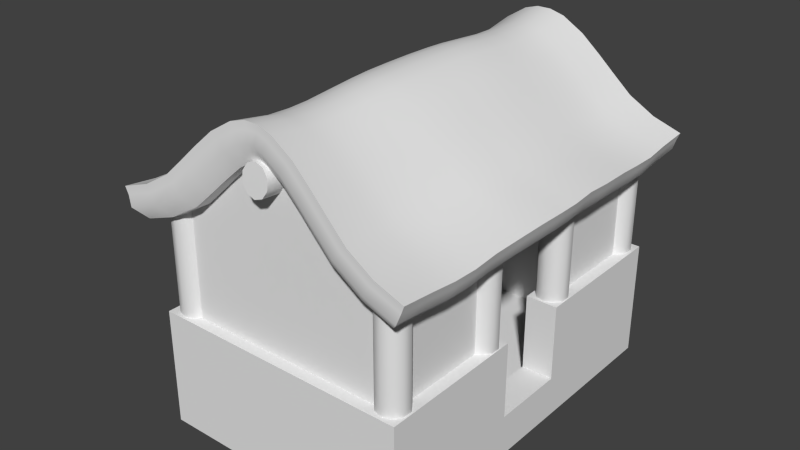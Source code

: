 # Source: house_tiny_001.blend  (saved by Blender 2.71.0; exported with 4.5.12 LTS)
import bpy
from mathutils import Matrix  # noqa: F401  (used for matrix-valued properties, if any)

bpy.ops.wm.read_factory_settings(use_empty=True)
scene = bpy.context.scene
scene.name = 'Scene'

# ---- collections
col_collection_1 = bpy.data.collections.new('Collection 1'); scene.collection.children.link(col_collection_1)

# ---- materials (node trees are filled in below, after node groups)
mat_material_004 = bpy.data.materials.new('Material.004')
mat_material_004.alpha_threshold = 0.0
mat_material_004.use_transparent_shadow = False
mat_material_004.roughness = 0.5
mat_material_004.line_color = (0.0, 0.0, 0.0, 1.0)
mat_material_003 = bpy.data.materials.new('Material.003')
mat_material_003.alpha_threshold = 0.0
mat_material_003.use_transparent_shadow = False
mat_material_003.roughness = 0.5
mat_material_003.line_color = (0.0, 0.0, 0.0, 1.0)
mat_material_002 = bpy.data.materials.new('Material.002')
mat_material_002.alpha_threshold = 0.0
mat_material_002.use_transparent_shadow = False
mat_material_002.roughness = 0.5
mat_material_002.line_color = (0.0, 0.0, 0.0, 1.0)
mat_material_001 = bpy.data.materials.new('Material.001')
mat_material_001.alpha_threshold = 0.0
mat_material_001.use_transparent_shadow = False
mat_material_001.roughness = 0.5
mat_material_001.line_color = (0.0, 0.0, 0.0, 1.0)
mat_material = bpy.data.materials.new('Material')
mat_material.alpha_threshold = 0.0
mat_material.use_transparent_shadow = False
mat_material.roughness = 0.5
mat_material.line_color = (0.0, 0.0, 0.0, 1.0)

# ---- node groups
ng_auto_smooth = bpy.data.node_groups.new('Auto Smooth', 'GeometryNodeTree')
_s = ng_auto_smooth.interface.new_socket(name='Geometry', in_out='OUTPUT', socket_type='NodeSocketGeometry')
_s = ng_auto_smooth.interface.new_socket(name='Geometry', in_out='INPUT', socket_type='NodeSocketGeometry')
_s = ng_auto_smooth.interface.new_socket(name='Angle', in_out='INPUT', socket_type='NodeSocketFloat')
_s.subtype = 'ANGLE'
_s.min_value = 0.0
_s.max_value = 3.142
ng_auto_smooth.is_modifier = True
_N = ng_auto_smooth.nodes; _L = ng_auto_smooth.links
n0 = _N.new('NodeGroupOutput'); n0.name = 'Group Output'; n0.location = (480, -100)
n1 = _N.new('NodeGroupInput'); n1.name = 'Group Input'; n1.location = (-420, -300)
n2 = _N.new('NodeGroupInput'); n2.name = 'Group Input.001'; n2.location = (-60, -100)
n3 = _N.new('GeometryNodeSetShadeSmooth'); n3.name = 'Set Shade Smooth'; n3.location = (120, -100)
n3.domain = 'EDGE'
n4 = _N.new('GeometryNodeSetShadeSmooth'); n4.name = 'Set Shade Smooth.001'; n4.location = (300, -100)
n5 = _N.new('GeometryNodeInputMeshEdgeAngle'); n5.name = 'Edge Angle'; n5.location = (-420, -220)
n6 = _N.new('GeometryNodeInputEdgeSmooth'); n6.name = 'Is Edge Smooth'; n6.location = (-60, -160)
n7 = _N.new('GeometryNodeInputShadeSmooth'); n7.name = 'Is Face Smooth'; n7.location = (-240, -340)
n8 = _N.new('FunctionNodeBooleanMath'); n8.name = 'Boolean Math'; n8.location = (-60, -220)
n9 = _N.new('FunctionNodeCompare'); n9.name = 'Compare'; n9.location = (-240, -180)
n9.operation = 'LESS_EQUAL'
_L.new(n5.outputs[0], n9.inputs[0])
_L.new(n4.outputs[0], n0.inputs[0])
_L.new(n1.outputs[1], n9.inputs[1])
_L.new(n9.outputs[0], n8.inputs[0])
_L.new(n7.outputs[0], n8.inputs[1])
_L.new(n2.outputs[0], n3.inputs[0])
_L.new(n6.outputs[0], n3.inputs[1])
_L.new(n3.outputs[0], n4.inputs[0])
_L.new(n8.outputs[0], n3.inputs[2])
n0.is_active_output = True

# ---- material node trees

# ---- world
world_world = bpy.data.worlds.new('World'); scene.world = world_world
world_world.color = (0.05088, 0.05088, 0.05088)
world_world.use_sun_shadow = False
world_world.sun_shadow_jitter_overblur = 0.0
world_world.cycles.sampling_method = 'MANUAL'
world_world.cycles.sample_map_resolution = 256

# ---- meshes
me_plane_002 = bpy.data.meshes.new('Plane.002')
me_plane_002.from_pydata([(-4.676, 1.588, 3.694), (-2.783, 1.588, 4.338), (-4.676, 3.688, 3.694), (-2.783, 3.688, 4.338), (-2.995, 1.591, 2.082), (-2.995, 1.713, 2.076), (-2.879, 1.716, 2.14), (-2.879, 1.594, 2.146), (-3.986, 1.677, 3.827), (-3.986, 1.799, 3.82), (-3.871, 1.802, 3.884), (-3.871, 1.68, 3.89), (-4.628, 1.588, 3.552), (-2.734, 1.588, 4.196), (-4.628, 3.688, 3.552), (-2.734, 3.688, 4.196), (-2.961, 1.683, 2.195), (-2.961, 1.632, 2.198), (-2.997, 1.631, 2.177), (-2.997, 1.682, 2.175), (-3.868, 1.762, 3.789), (-3.868, 1.711, 3.792), (-3.904, 1.71, 3.771), (-3.904, 1.761, 3.768)], [], [(0, 1, 3, 2), (8, 9, 5, 4), (9, 10, 6, 5), (10, 11, 7, 6), (11, 8, 4, 7), (4, 5, 6, 7), (11, 10, 9, 8), (14, 15, 13, 12), (16, 17, 21, 20), (17, 18, 22, 21), (18, 19, 23, 22), (19, 16, 20, 23), (19, 18, 17, 16), (20, 21, 22, 23), (0, 2, 14, 12), (1, 0, 12, 13), (3, 1, 13, 15), (2, 3, 15, 14)])
me_plane_002.materials.append(mat_material_004)
me_plane_002.use_remesh_preserve_volume = False
me_plane_002.use_remesh_preserve_attributes = False
me_plane_002.use_mirror_vertex_groups = False
me_plane_002.update()
me_plane_001 = bpy.data.meshes.new('Plane.001')
me_plane_001.from_pydata([(-3.731, 0.2656, 5.082), (-2.903, 0.2553, 5.337), (-3.695, 0.8712, 5.095), (-2.875, 0.8323, 5.347), (-1.881, 0.2742, 6.072), (-1.863, 0.8776, 6.074), (-2.274, 0.8542, 5.698), (-2.296, 0.2645, 5.692), (-1.461, 0.2844, 6.465), (-1.447, 0.9018, 6.463), (-1.019, 0.2944, 6.855), (-1.01, 0.9258, 6.849), (-0.5104, 0.3024, 7.165), (-0.5055, 0.9449, 7.155), (-0.1666, 0.305, 7.267), (-0.165, 0.9619, 7.254), (-3.691, 1.493, 5.058), (-2.869, 1.404, 5.314), (-1.855, 1.411, 6.047), (-2.267, 1.408, 5.669), (-1.438, 1.415, 6.44), (-0.9996, 1.419, 6.829), (-0.4942, 1.422, 7.138), (-0.153, 1.424, 7.239), (-3.65, 2.26, 5.015), (-2.84, 2.119, 5.271), (-1.841, 2.107, 5.999), (-2.246, 2.113, 5.623), (-1.43, 2.101, 6.388), (-0.9974, 2.094, 6.775), (-0.4994, 2.089, 7.081), (-0.163, 2.085, 7.181), (-3.624, 2.873, 4.964), (-2.82, 2.694, 5.221), (-1.841, 2.68, 5.949), (-2.246, 2.687, 5.573), (-1.43, 2.672, 6.339), (-0.9974, 2.665, 6.725), (-0.4994, 2.659, 7.032), (-0.163, 2.654, 7.131), (-3.624, 3.432, 4.955), (-2.82, 3.218, 5.213), (-1.827, 3.203, 5.941), (-2.23, 3.211, 5.565), (-1.42, 3.195, 6.33), (-0.9903, 3.186, 6.717), (-0.4958, 3.18, 7.023), (-0.1618, 3.174, 7.123), (-3.588, 4.05, 4.995), (-2.791, 3.794, 5.25), (-1.809, 3.764, 5.975), (-2.207, 3.78, 5.601), (-1.405, 3.748, 6.363), (-0.9803, 3.732, 6.747), (-0.4908, 3.72, 7.052), (-0.1602, 3.708, 7.151), (-3.605, 4.788, 5.079), (-2.927, 4.768, 5.316), (-1.897, 4.707, 6.074), (-2.315, 4.738, 5.683), (-1.474, 4.674, 6.48), (-1.028, 4.641, 6.882), (-0.5146, 4.615, 7.201), (-0.1679, 4.592, 7.304), (3.731, 0.2656, 5.082), (2.903, 0.2553, 5.337), (3.695, 0.8712, 5.095), (2.875, 0.8323, 5.347), (1.881, 0.2742, 6.072), (1.863, 0.8776, 6.074), (2.274, 0.8542, 5.698), (2.296, 0.2645, 5.692), (1.461, 0.2844, 6.465), (1.447, 0.9018, 6.463), (1.019, 0.2944, 6.855), (1.01, 0.9258, 6.849), (0.5104, 0.3024, 7.165), (0.5055, 0.9449, 7.155), (0.1666, 0.305, 7.267), (0.165, 0.9619, 7.254), (3.691, 1.493, 5.058), (2.869, 1.404, 5.314), (1.855, 1.411, 6.047), (2.267, 1.408, 5.669), (1.438, 1.415, 6.44), (0.9996, 1.419, 6.829), (0.4942, 1.422, 7.138), (0.153, 1.424, 7.239), (3.65, 2.26, 5.015), (2.84, 2.119, 5.271), (1.841, 2.107, 5.999), (2.246, 2.113, 5.623), (1.43, 2.101, 6.388), (0.9974, 2.094, 6.775), (0.4994, 2.089, 7.081), (0.163, 2.085, 7.181), (3.624, 2.873, 4.964), (2.82, 2.694, 5.221), (1.841, 2.68, 5.949), (2.246, 2.687, 5.573), (1.43, 2.672, 6.339), (0.9974, 2.665, 6.725), (0.4994, 2.659, 7.032), (0.163, 2.654, 7.131), (3.624, 3.432, 4.955), (2.82, 3.218, 5.213), (1.827, 3.203, 5.941), (2.23, 3.211, 5.565), (1.42, 3.195, 6.33), (0.9903, 3.186, 6.717), (0.4958, 3.18, 7.023), (0.1618, 3.174, 7.123), (3.588, 4.05, 4.995), (2.791, 3.794, 5.25), (1.809, 3.764, 5.975), (2.207, 3.78, 5.601), (1.405, 3.748, 6.363), (0.9803, 3.732, 6.747), (0.4908, 3.72, 7.052), (0.1602, 3.708, 7.151), (3.605, 4.788, 5.079), (2.927, 4.768, 5.316), (1.897, 4.707, 6.074), (2.315, 4.738, 5.683), (1.474, 4.674, 6.48), (1.028, 4.641, 6.882), (0.5146, 4.615, 7.201), (0.1679, 4.592, 7.304), (-3.731, -0.2656, 5.082), (-2.903, -0.2553, 5.337), (-3.731, -0.8712, 5.095), (-2.903, -0.8323, 5.347), (-1.881, -0.2742, 6.072), (-1.881, -0.8776, 6.074), (-2.296, -0.8542, 5.698), (-2.296, -0.2645, 5.692), (-1.461, -0.2844, 6.465), (-1.461, -0.9018, 6.463), (-1.019, -0.2944, 6.855), (-1.019, -0.9258, 6.849), (-0.5104, -0.3024, 7.165), (-0.5104, -0.9449, 7.155), (-0.1666, -0.305, 7.267), (-0.1666, -0.9619, 7.254), (-3.691, -1.493, 5.058), (-2.869, -1.404, 5.314), (-1.855, -1.411, 6.047), (-2.267, -1.408, 5.669), (-1.438, -1.415, 6.44), (-0.9996, -1.419, 6.829), (-0.4942, -1.422, 7.138), (-0.153, -1.424, 7.239), (-3.65, -2.26, 5.015), (-2.84, -2.119, 5.271), (-1.841, -2.107, 5.999), (-2.246, -2.113, 5.623), (-1.43, -2.101, 6.388), (-0.9974, -2.094, 6.775), (-0.4994, -2.089, 7.081), (-0.163, -2.085, 7.181), (-3.65, -2.873, 4.964), (-2.84, -2.694, 5.221), (-1.841, -2.68, 5.949), (-2.246, -2.687, 5.573), (-1.43, -2.672, 6.339), (-0.9974, -2.665, 6.725), (-0.4994, -2.659, 7.032), (-0.163, -2.654, 7.131), (-3.624, -3.432, 4.955), (-2.82, -3.218, 5.213), (-1.827, -3.203, 5.941), (-2.23, -3.211, 5.565), (-1.42, -3.195, 6.33), (-0.9903, -3.186, 6.717), (-0.4958, -3.18, 7.023), (-0.1618, -3.174, 7.123), (-3.588, -4.05, 4.995), (-2.791, -3.794, 5.25), (-1.809, -3.764, 5.975), (-2.207, -3.78, 5.601), (-1.405, -3.748, 6.363), (-0.9803, -3.732, 6.747), (-0.4908, -3.72, 7.052), (-0.1602, -3.708, 7.151), (-3.605, -4.788, 5.079), (-2.927, -4.768, 5.316), (-1.897, -4.707, 6.074), (-2.315, -4.738, 5.683), (-1.474, -4.674, 6.48), (-1.028, -4.641, 6.882), (-0.5146, -4.615, 7.201), (-0.1679, -4.592, 7.304), (3.731, -0.2656, 5.082), (2.903, -0.2553, 5.337), (3.731, -0.8712, 5.095), (2.903, -0.8323, 5.347), (1.881, -0.2742, 6.072), (1.881, -0.8776, 6.074), (2.296, -0.8542, 5.698), (2.296, -0.2645, 5.692), (1.461, -0.2844, 6.465), (1.461, -0.9018, 6.463), (1.019, -0.2944, 6.855), (1.019, -0.9258, 6.849), (0.5104, -0.3024, 7.165), (0.5104, -0.9449, 7.155), (0.1666, -0.305, 7.267), (0.1666, -0.9619, 7.254), (3.691, -1.493, 5.058), (2.869, -1.404, 5.314), (1.855, -1.411, 6.047), (2.267, -1.408, 5.669), (1.438, -1.415, 6.44), (0.9996, -1.419, 6.829), (0.4942, -1.422, 7.138), (0.153, -1.424, 7.239), (3.65, -2.26, 5.015), (2.84, -2.119, 5.271), (1.841, -2.107, 5.999), (2.246, -2.113, 5.623), (1.43, -2.101, 6.388), (0.9974, -2.094, 6.775), (0.4994, -2.089, 7.081), (0.163, -2.085, 7.181), (3.65, -2.873, 4.964), (2.84, -2.694, 5.221), (1.841, -2.68, 5.949), (2.246, -2.687, 5.573), (1.43, -2.672, 6.339), (0.9974, -2.665, 6.725), (0.4994, -2.659, 7.032), (0.163, -2.654, 7.131), (3.624, -3.432, 4.955), (2.82, -3.218, 5.213), (1.827, -3.203, 5.941), (2.23, -3.211, 5.565), (1.42, -3.195, 6.33), (0.9903, -3.186, 6.717), (0.4958, -3.18, 7.023), (0.1618, -3.174, 7.123), (3.588, -4.05, 4.995), (2.791, -3.794, 5.25), (1.809, -3.764, 5.975), (2.207, -3.78, 5.601), (1.405, -3.748, 6.363), (0.9803, -3.732, 6.747), (0.4908, -3.72, 7.052), (0.1602, -3.708, 7.151), (3.605, -4.788, 5.079), (2.927, -4.768, 5.316), (1.897, -4.707, 6.074), (2.315, -4.738, 5.683), (1.474, -4.674, 6.48), (1.028, -4.641, 6.882), (0.5146, -4.615, 7.201), (0.1679, -4.592, 7.304), (-3.332, 0.2498, 4.397), (-2.587, 0.2537, 4.652), (-3.298, 0.7969, 4.41), (-2.563, 0.8096, 4.661), (-1.371, 0.2676, 5.521), (-1.353, 0.8534, 5.524), (-1.827, 0.8299, 5.091), (-1.847, 0.2593, 5.086), (-0.9566, 0.2777, 5.91), (-0.9422, 0.8781, 5.909), (-0.5728, 0.2879, 6.249), (-0.5629, 0.9025, 6.243), (-0.2043, 0.2958, 6.473), (-0.1983, 0.9222, 6.464), (-0.058, 0.298, 6.517), (-0.05493, 0.9409, 6.505), (-3.293, 1.354, 4.377), (-2.554, 1.356, 4.631), (-1.345, 1.369, 5.499), (-1.818, 1.362, 5.064), (-0.9327, 1.374, 5.887), (-0.5529, 1.377, 6.224), (-0.1896, 1.377, 6.447), (-0.04703, 1.378, 6.49), (-3.253, 2.06, 4.337), (-2.524, 2.058, 4.589), (-1.329, 2.059, 5.452), (-1.797, 2.059, 5.019), (-0.9236, 2.053, 5.837), (-0.5498, 2.043, 6.172), (-0.1924, 2.031, 6.392), (-0.05407, 2.02, 6.434), (-3.226, 2.657, 4.286), (-2.502, 2.653, 4.538), (-1.328, 2.645, 5.403), (-1.796, 2.649, 4.969), (-0.9223, 2.639, 5.787), (-0.5492, 2.631, 6.121), (-0.193, 2.622, 6.34), (-0.05509, 2.615, 6.382), (-3.225, 3.234, 4.277), (-2.5, 3.226, 4.53), (-1.312, 3.2, 5.395), (-1.776, 3.211, 4.963), (-0.9094, 3.195, 5.78), (-0.539, 3.191, 6.114), (-0.1866, 3.19, 6.332), (-0.05269, 3.188, 6.372), (-3.189, 3.864, 4.318), (-2.47, 3.852, 4.57), (-1.292, 3.81, 5.432), (-1.753, 3.83, 5.001), (-0.8935, 3.796, 5.816), (-0.527, 3.787, 6.148), (-0.1795, 3.784, 6.365), (-0.04985, 3.78, 6.404), (-3.206, 4.583, 4.402), (-2.484, 4.564, 4.654), (-1.302, 4.495, 5.518), (-1.764, 4.53, 5.086), (-0.9009, 4.465, 5.902), (-0.532, 4.442, 6.236), (-0.1813, 4.43, 6.455), (-0.04996, 4.417, 6.494), (3.332, 0.2498, 4.397), (2.587, 0.2537, 4.652), (3.298, 0.7969, 4.41), (2.563, 0.8096, 4.661), (1.371, 0.2676, 5.521), (1.353, 0.8534, 5.524), (1.827, 0.8299, 5.091), (1.847, 0.2593, 5.086), (0.9566, 0.2777, 5.91), (0.9422, 0.8781, 5.909), (0.5728, 0.2879, 6.249), (0.5629, 0.9025, 6.243), (0.2043, 0.2958, 6.473), (0.1983, 0.9222, 6.464), (0.058, 0.298, 6.517), (0.05493, 0.9409, 6.505), (3.293, 1.354, 4.377), (2.554, 1.356, 4.631), (1.345, 1.369, 5.499), (1.818, 1.362, 5.064), (0.9327, 1.374, 5.887), (0.5529, 1.377, 6.224), (0.1896, 1.377, 6.447), (0.04703, 1.378, 6.49), (3.253, 2.06, 4.337), (2.524, 2.058, 4.589), (1.329, 2.059, 5.452), (1.797, 2.059, 5.019), (0.9236, 2.053, 5.837), (0.5498, 2.043, 6.172), (0.1924, 2.031, 6.392), (0.05407, 2.02, 6.434), (3.226, 2.657, 4.286), (2.502, 2.653, 4.538), (1.328, 2.645, 5.403), (1.796, 2.649, 4.969), (0.9223, 2.639, 5.787), (0.5492, 2.631, 6.121), (0.193, 2.622, 6.34), (0.05509, 2.615, 6.382), (3.225, 3.234, 4.277), (2.5, 3.226, 4.53), (1.312, 3.2, 5.395), (1.776, 3.211, 4.963), (0.9094, 3.195, 5.78), (0.539, 3.191, 6.114), (0.1866, 3.19, 6.332), (0.05269, 3.188, 6.372), (3.189, 3.864, 4.318), (2.47, 3.852, 4.57), (1.292, 3.81, 5.432), (1.753, 3.83, 5.001), (0.8935, 3.796, 5.816), (0.527, 3.787, 6.148), (0.1795, 3.784, 6.365), (0.04985, 3.78, 6.404), (3.206, 4.583, 4.402), (2.484, 4.564, 4.654), (1.302, 4.495, 5.518), (1.764, 4.53, 5.086), (0.9009, 4.465, 5.902), (0.532, 4.442, 6.236), (0.1813, 4.43, 6.455), (0.04996, 4.417, 6.494), (-3.333, -0.2564, 4.397), (-2.591, -0.2611, 4.651), (-3.333, -0.7969, 4.409), (-2.59, -0.8095, 4.66), (-1.373, -0.2753, 5.52), (-1.372, -0.8525, 5.523), (-1.85, -0.8294, 5.09), (-1.85, -0.2677, 5.084), (-0.9577, -0.2834, 5.909), (-0.9569, -0.8769, 5.908), (-0.5745, -0.2914, 6.248), (-0.5722, -0.9016, 6.244), (-0.2056, -0.2972, 6.473), (-0.2028, -0.9217, 6.464), (-0.05846, -0.2982, 6.517), (-0.05645, -0.9408, 6.505), (-3.294, -1.347, 4.377), (-2.555, -1.349, 4.631), (-1.346, -1.361, 5.499), (-1.819, -1.354, 5.064), (-0.9335, -1.367, 5.887), (-0.5546, -1.373, 6.223), (-0.1911, -1.375, 6.446), (-0.04759, -1.378, 6.49), (-3.254, -2.065, 4.336), (-2.526, -2.062, 4.588), (-1.329, -2.059, 5.452), (-1.797, -2.061, 5.02), (-0.9236, -2.053, 5.837), (-0.5498, -2.043, 6.172), (-0.1924, -2.031, 6.392), (-0.05407, -2.02, 6.434), (-3.252, -2.656, 4.286), (-2.524, -2.653, 4.538), (-1.328, -2.645, 5.403), (-1.796, -2.649, 4.969), (-0.9223, -2.639, 5.787), (-0.5492, -2.631, 6.121), (-0.193, -2.622, 6.34), (-0.05509, -2.615, 6.382), (-3.225, -3.229, 4.277), (-2.502, -3.222, 4.529), (-1.312, -3.2, 5.395), (-1.778, -3.209, 4.961), (-0.9094, -3.195, 5.78), (-0.539, -3.191, 6.114), (-0.1866, -3.19, 6.332), (-0.05269, -3.188, 6.372), (-3.189, -3.864, 4.318), (-2.47, -3.852, 4.57), (-1.292, -3.81, 5.432), (-1.753, -3.83, 5.001), (-0.8935, -3.796, 5.816), (-0.527, -3.787, 6.148), (-0.1795, -3.784, 6.365), (-0.04985, -3.78, 6.404), (-3.206, -4.583, 4.402), (-2.484, -4.564, 4.654), (-1.302, -4.495, 5.518), (-1.764, -4.53, 5.086), (-0.9009, -4.465, 5.902), (-0.532, -4.442, 6.236), (-0.1813, -4.43, 6.455), (-0.04996, -4.417, 6.494), (3.333, -0.2564, 4.397), (2.591, -0.2611, 4.651), (3.333, -0.7969, 4.409), (2.59, -0.8095, 4.66), (1.373, -0.2753, 5.52), (1.372, -0.8525, 5.523), (1.85, -0.8294, 5.09), (1.85, -0.2677, 5.084), (0.9577, -0.2834, 5.909), (0.9569, -0.8769, 5.908), (0.5745, -0.2914, 6.248), (0.5722, -0.9016, 6.244), (0.2056, -0.2972, 6.473), (0.2028, -0.9217, 6.464), (0.05846, -0.2982, 6.517), (0.05645, -0.9408, 6.505), (3.294, -1.347, 4.377), (2.555, -1.349, 4.631), (1.346, -1.361, 5.499), (1.819, -1.354, 5.064), (0.9335, -1.367, 5.887), (0.5546, -1.373, 6.223), (0.1911, -1.375, 6.446), (0.04759, -1.378, 6.49), (3.254, -2.065, 4.336), (2.526, -2.062, 4.588), (1.329, -2.059, 5.452), (1.797, -2.061, 5.02), (0.9236, -2.053, 5.837), (0.5498, -2.043, 6.172), (0.1924, -2.031, 6.392), (0.05407, -2.02, 6.434), (3.252, -2.656, 4.286), (2.524, -2.653, 4.538), (1.328, -2.645, 5.403), (1.796, -2.649, 4.969), (0.9223, -2.639, 5.787), (0.5492, -2.631, 6.121), (0.193, -2.622, 6.34), (0.05509, -2.615, 6.382), (3.225, -3.229, 4.277), (2.502, -3.222, 4.529), (1.312, -3.2, 5.395), (1.778, -3.209, 4.961), (0.9094, -3.195, 5.78), (0.539, -3.191, 6.114), (0.1866, -3.19, 6.332), (0.05269, -3.188, 6.372), (3.189, -3.864, 4.318), (2.47, -3.852, 4.57), (1.292, -3.81, 5.432), (1.753, -3.83, 5.001), (0.8935, -3.796, 5.816), (0.527, -3.787, 6.148), (0.1795, -3.784, 6.365), (0.04985, -3.78, 6.404), (3.206, -4.583, 4.402), (2.484, -4.564, 4.654), (1.302, -4.495, 5.518), (1.764, -4.53, 5.086), (0.9009, -4.465, 5.902), (0.532, -4.442, 6.236), (0.1813, -4.43, 6.455), (0.04996, -4.417, 6.494), (-3.668, 0.2632, 4.906), (-3.582, 0.2634, 4.656), (-3.631, 0.8539, 4.919), (-3.546, 0.8465, 4.67), (-3.627, 1.459, 4.883), (-3.541, 1.442, 4.634), (-3.585, 2.212, 4.84), (-3.499, 2.19, 4.592), (-3.558, 2.828, 4.787), (-3.471, 2.814, 4.538), (-3.558, 3.405, 4.778), (-3.47, 3.409, 4.529), (-3.52, 4.038, 4.82), (-3.433, 4.059, 4.572), (-3.537, 4.78, 4.906), (-3.45, 4.811, 4.659), (-2.822, 4.76, 5.157), (-2.709, 4.791, 4.919), (-1.697, 4.694, 5.981), (-1.516, 4.721, 5.792), (-2.146, 4.728, 5.561), (-1.986, 4.756, 5.352), (-1.272, 4.662, 6.39), (-1.092, 4.689, 6.198), (-0.8459, 4.633, 6.774), (-0.6867, 4.663, 6.565), (-0.3872, 4.613, 7.06), (-0.2776, 4.646, 6.82), (-0.1224, 4.593, 7.138), (-0.08344, 4.63, 6.877), (3.668, 0.2632, 4.906), (3.582, 0.2634, 4.656), (3.631, 0.8539, 4.919), (3.546, 0.8465, 4.67), (3.627, 1.459, 4.883), (3.541, 1.442, 4.634), (3.585, 2.212, 4.84), (3.499, 2.19, 4.592), (3.558, 2.828, 4.787), (3.471, 2.814, 4.538), (3.558, 3.405, 4.778), (3.47, 3.409, 4.529), (3.52, 4.038, 4.82), (3.433, 4.059, 4.572), (3.537, 4.78, 4.906), (3.45, 4.811, 4.659), (2.822, 4.76, 5.157), (2.709, 4.791, 4.919), (1.697, 4.694, 5.981), (1.516, 4.721, 5.792), (2.146, 4.728, 5.561), (1.986, 4.756, 5.352), (1.272, 4.662, 6.39), (1.092, 4.689, 6.198), (0.8459, 4.633, 6.774), (0.6867, 4.663, 6.565), (0.3872, 4.613, 7.06), (0.2776, 4.646, 6.82), (0.1224, 4.593, 7.138), (0.08344, 4.63, 6.877), (-3.668, -0.266, 4.906), (-3.583, -0.2685, 4.656), (-3.668, -0.854, 4.919), (-3.583, -0.8465, 4.669), (-3.627, -1.456, 4.883), (-3.542, -1.437, 4.635), (-3.585, -2.214, 4.84), (-3.5, -2.194, 4.592), (-3.585, -2.828, 4.787), (-3.499, -2.814, 4.538), (-3.558, -3.403, 4.778), (-3.471, -3.405, 4.529), (-3.52, -4.038, 4.82), (-3.433, -4.059, 4.572), (-3.537, -4.78, 4.906), (-3.45, -4.811, 4.659), (-2.822, -4.76, 5.157), (-2.709, -4.791, 4.919), (-1.697, -4.694, 5.981), (-1.516, -4.721, 5.792), (-2.146, -4.728, 5.561), (-1.986, -4.756, 5.352), (-1.272, -4.662, 6.39), (-1.092, -4.689, 6.198), (-0.8459, -4.633, 6.774), (-0.6867, -4.663, 6.565), (-0.3872, -4.613, 7.06), (-0.2776, -4.646, 6.82), (-0.1224, -4.593, 7.138), (-0.08344, -4.63, 6.877), (3.668, -0.266, 4.906), (3.583, -0.2685, 4.656), (3.668, -0.854, 4.919), (3.583, -0.8465, 4.669), (3.627, -1.456, 4.883), (3.542, -1.437, 4.635), (3.585, -2.214, 4.84), (3.5, -2.194, 4.592), (3.585, -2.828, 4.787), (3.499, -2.814, 4.538), (3.558, -3.403, 4.778), (3.471, -3.405, 4.529), (3.52, -4.038, 4.82), (3.433, -4.059, 4.572), (3.537, -4.78, 4.906), (3.45, -4.811, 4.659), (2.822, -4.76, 5.157), (2.709, -4.791, 4.919), (1.697, -4.694, 5.981), (1.516, -4.721, 5.792), (2.146, -4.728, 5.561), (1.986, -4.756, 5.352), (1.272, -4.662, 6.39), (1.092, -4.689, 6.198), (0.8459, -4.633, 6.774), (0.6867, -4.663, 6.565), (0.3872, -4.613, 7.06), (0.2776, -4.646, 6.82), (0.1224, -4.593, 7.138), (0.08344, -4.63, 6.877)], [], [(0, 1, 3, 2), (6, 7, 4, 5), (3, 1, 7, 6), (5, 4, 8, 9), (9, 8, 10, 11), (11, 10, 12, 13), (13, 12, 14, 15), (13, 15, 23, 22), (11, 13, 22, 21), (9, 11, 21, 20), (5, 9, 20, 18), (6, 5, 18, 19), (3, 6, 19, 17), (2, 3, 17, 16), (22, 23, 31, 30), (21, 22, 30, 29), (20, 21, 29, 28), (18, 20, 28, 26), (19, 18, 26, 27), (17, 19, 27, 25), (16, 17, 25, 24), (30, 31, 39, 38), (29, 30, 38, 37), (28, 29, 37, 36), (26, 28, 36, 34), (27, 26, 34, 35), (25, 27, 35, 33), (24, 25, 33, 32), (38, 39, 47, 46), (37, 38, 46, 45), (36, 37, 45, 44), (34, 36, 44, 42), (35, 34, 42, 43), (33, 35, 43, 41), (32, 33, 41, 40), (46, 47, 55, 54), (45, 46, 54, 53), (44, 45, 53, 52), (42, 44, 52, 50), (43, 42, 50, 51), (41, 43, 51, 49), (40, 41, 49, 48), (54, 55, 63, 62), (53, 54, 62, 61), (52, 53, 61, 60), (50, 52, 60, 58), (51, 50, 58, 59), (49, 51, 59, 57), (48, 49, 57, 56), (64, 66, 67, 65), (70, 69, 68, 71), (67, 70, 71, 65), (69, 73, 72, 68), (73, 75, 74, 72), (75, 77, 76, 74), (77, 79, 78, 76), (77, 86, 87, 79), (75, 85, 86, 77), (73, 84, 85, 75), (69, 82, 84, 73), (70, 83, 82, 69), (67, 81, 83, 70), (66, 80, 81, 67), (86, 94, 95, 87), (85, 93, 94, 86), (84, 92, 93, 85), (82, 90, 92, 84), (83, 91, 90, 82), (81, 89, 91, 83), (80, 88, 89, 81), (94, 102, 103, 95), (93, 101, 102, 94), (92, 100, 101, 93), (90, 98, 100, 92), (91, 99, 98, 90), (89, 97, 99, 91), (88, 96, 97, 89), (102, 110, 111, 103), (101, 109, 110, 102), (100, 108, 109, 101), (98, 106, 108, 100), (99, 107, 106, 98), (97, 105, 107, 99), (96, 104, 105, 97), (110, 118, 119, 111), (109, 117, 118, 110), (108, 116, 117, 109), (106, 114, 116, 108), (107, 115, 114, 106), (105, 113, 115, 107), (104, 112, 113, 105), (118, 126, 127, 119), (117, 125, 126, 118), (116, 124, 125, 117), (114, 122, 124, 116), (115, 123, 122, 114), (113, 121, 123, 115), (112, 120, 121, 113), (128, 130, 131, 129), (134, 133, 132, 135), (131, 134, 135, 129), (133, 137, 136, 132), (137, 139, 138, 136), (139, 141, 140, 138), (141, 143, 142, 140), (141, 150, 151, 143), (139, 149, 150, 141), (137, 148, 149, 139), (133, 146, 148, 137), (134, 147, 146, 133), (131, 145, 147, 134), (130, 144, 145, 131), (150, 158, 159, 151), (149, 157, 158, 150), (148, 156, 157, 149), (146, 154, 156, 148), (147, 155, 154, 146), (145, 153, 155, 147), (144, 152, 153, 145), (158, 166, 167, 159), (157, 165, 166, 158), (156, 164, 165, 157), (154, 162, 164, 156), (155, 163, 162, 154), (153, 161, 163, 155), (152, 160, 161, 153), (166, 174, 175, 167), (165, 173, 174, 166), (164, 172, 173, 165), (162, 170, 172, 164), (163, 171, 170, 162), (161, 169, 171, 163), (160, 168, 169, 161), (174, 182, 183, 175), (173, 181, 182, 174), (172, 180, 181, 173), (170, 178, 180, 172), (171, 179, 178, 170), (169, 177, 179, 171), (168, 176, 177, 169), (182, 190, 191, 183), (181, 189, 190, 182), (180, 188, 189, 181), (178, 186, 188, 180), (179, 187, 186, 178), (177, 185, 187, 179), (176, 184, 185, 177), (192, 193, 195, 194), (198, 199, 196, 197), (195, 193, 199, 198), (197, 196, 200, 201), (201, 200, 202, 203), (203, 202, 204, 205), (205, 204, 206, 207), (205, 207, 215, 214), (203, 205, 214, 213), (201, 203, 213, 212), (197, 201, 212, 210), (198, 197, 210, 211), (195, 198, 211, 209), (194, 195, 209, 208), (214, 215, 223, 222), (213, 214, 222, 221), (212, 213, 221, 220), (210, 212, 220, 218), (211, 210, 218, 219), (209, 211, 219, 217), (208, 209, 217, 216), (222, 223, 231, 230), (221, 222, 230, 229), (220, 221, 229, 228), (218, 220, 228, 226), (219, 218, 226, 227), (217, 219, 227, 225), (216, 217, 225, 224), (230, 231, 239, 238), (229, 230, 238, 237), (228, 229, 237, 236), (226, 228, 236, 234), (227, 226, 234, 235), (225, 227, 235, 233), (224, 225, 233, 232), (238, 239, 247, 246), (237, 238, 246, 245), (236, 237, 245, 244), (234, 236, 244, 242), (235, 234, 242, 243), (233, 235, 243, 241), (232, 233, 241, 240), (246, 247, 255, 254), (245, 246, 254, 253), (244, 245, 253, 252), (242, 244, 252, 250), (243, 242, 250, 251), (241, 243, 251, 249), (240, 241, 249, 248), (143, 207, 206, 142), (151, 215, 207, 143), (159, 223, 215, 151), (167, 231, 223, 159), (175, 239, 231, 167), (183, 247, 239, 175), (191, 255, 247, 183), (15, 14, 78, 79), (23, 15, 79, 87), (31, 23, 87, 95), (39, 31, 95, 103), (47, 39, 103, 111), (55, 47, 111, 119), (63, 55, 119, 127), (206, 78, 14, 142), (14, 12, 140, 142), (12, 10, 138, 140), (10, 8, 136, 138), (8, 4, 132, 136), (4, 7, 135, 132), (1, 129, 135, 7), (1, 0, 128, 129), (78, 206, 204, 76), (76, 204, 202, 74), (74, 202, 200, 72), (72, 200, 196, 68), (68, 196, 199, 71), (65, 71, 199, 193), (65, 193, 192, 64), (258, 259, 257, 256), (261, 260, 263, 262), (262, 263, 257, 259), (265, 264, 260, 261), (267, 266, 264, 265), (269, 268, 266, 267), (271, 270, 268, 269), (278, 279, 271, 269), (277, 278, 269, 267), (276, 277, 267, 265), (274, 276, 265, 261), (275, 274, 261, 262), (273, 275, 262, 259), (272, 273, 259, 258), (286, 287, 279, 278), (285, 286, 278, 277), (284, 285, 277, 276), (282, 284, 276, 274), (283, 282, 274, 275), (281, 283, 275, 273), (280, 281, 273, 272), (294, 295, 287, 286), (293, 294, 286, 285), (292, 293, 285, 284), (290, 292, 284, 282), (291, 290, 282, 283), (289, 291, 283, 281), (288, 289, 281, 280), (302, 303, 295, 294), (301, 302, 294, 293), (300, 301, 293, 292), (298, 300, 292, 290), (299, 298, 290, 291), (297, 299, 291, 289), (296, 297, 289, 288), (310, 311, 303, 302), (309, 310, 302, 301), (308, 309, 301, 300), (306, 308, 300, 298), (307, 306, 298, 299), (305, 307, 299, 297), (304, 305, 297, 296), (318, 319, 311, 310), (317, 318, 310, 309), (316, 317, 309, 308), (314, 316, 308, 306), (315, 314, 306, 307), (313, 315, 307, 305), (312, 313, 305, 304), (321, 323, 322, 320), (327, 324, 325, 326), (321, 327, 326, 323), (324, 328, 329, 325), (328, 330, 331, 329), (330, 332, 333, 331), (332, 334, 335, 333), (335, 343, 342, 333), (333, 342, 341, 331), (331, 341, 340, 329), (329, 340, 338, 325), (325, 338, 339, 326), (326, 339, 337, 323), (323, 337, 336, 322), (343, 351, 350, 342), (342, 350, 349, 341), (341, 349, 348, 340), (340, 348, 346, 338), (338, 346, 347, 339), (339, 347, 345, 337), (337, 345, 344, 336), (351, 359, 358, 350), (350, 358, 357, 349), (349, 357, 356, 348), (348, 356, 354, 346), (346, 354, 355, 347), (347, 355, 353, 345), (345, 353, 352, 344), (359, 367, 366, 358), (358, 366, 365, 357), (357, 365, 364, 356), (356, 364, 362, 354), (354, 362, 363, 355), (355, 363, 361, 353), (353, 361, 360, 352), (367, 375, 374, 366), (366, 374, 373, 365), (365, 373, 372, 364), (364, 372, 370, 362), (362, 370, 371, 363), (363, 371, 369, 361), (361, 369, 368, 360), (375, 383, 382, 374), (374, 382, 381, 373), (373, 381, 380, 372), (372, 380, 378, 370), (370, 378, 379, 371), (371, 379, 377, 369), (369, 377, 376, 368), (385, 387, 386, 384), (391, 388, 389, 390), (385, 391, 390, 387), (388, 392, 393, 389), (392, 394, 395, 393), (394, 396, 397, 395), (396, 398, 399, 397), (399, 407, 406, 397), (397, 406, 405, 395), (395, 405, 404, 393), (393, 404, 402, 389), (389, 402, 403, 390), (390, 403, 401, 387), (387, 401, 400, 386), (407, 415, 414, 406), (406, 414, 413, 405), (405, 413, 412, 404), (404, 412, 410, 402), (402, 410, 411, 403), (403, 411, 409, 401), (401, 409, 408, 400), (415, 423, 422, 414), (414, 422, 421, 413), (413, 421, 420, 412), (412, 420, 418, 410), (410, 418, 419, 411), (411, 419, 417, 409), (409, 417, 416, 408), (423, 431, 430, 422), (422, 430, 429, 421), (421, 429, 428, 420), (420, 428, 426, 418), (418, 426, 427, 419), (419, 427, 425, 417), (417, 425, 424, 416), (431, 439, 438, 430), (430, 438, 437, 429), (429, 437, 436, 428), (428, 436, 434, 426), (426, 434, 435, 427), (427, 435, 433, 425), (425, 433, 432, 424), (439, 447, 446, 438), (438, 446, 445, 437), (437, 445, 444, 436), (436, 444, 442, 434), (434, 442, 443, 435), (435, 443, 441, 433), (433, 441, 440, 432), (450, 451, 449, 448), (453, 452, 455, 454), (454, 455, 449, 451), (457, 456, 452, 453), (459, 458, 456, 457), (461, 460, 458, 459), (463, 462, 460, 461), (470, 471, 463, 461), (469, 470, 461, 459), (468, 469, 459, 457), (466, 468, 457, 453), (467, 466, 453, 454), (465, 467, 454, 451), (464, 465, 451, 450), (478, 479, 471, 470), (477, 478, 470, 469), (476, 477, 469, 468), (474, 476, 468, 466), (475, 474, 466, 467), (473, 475, 467, 465), (472, 473, 465, 464), (486, 487, 479, 478), (485, 486, 478, 477), (484, 485, 477, 476), (482, 484, 476, 474), (483, 482, 474, 475), (481, 483, 475, 473), (480, 481, 473, 472), (494, 495, 487, 486), (493, 494, 486, 485), (492, 493, 485, 484), (490, 492, 484, 482), (491, 490, 482, 483), (489, 491, 483, 481), (488, 489, 481, 480), (502, 503, 495, 494), (501, 502, 494, 493), (500, 501, 493, 492), (498, 500, 492, 490), (499, 498, 490, 491), (497, 499, 491, 489), (496, 497, 489, 488), (510, 511, 503, 502), (509, 510, 502, 501), (508, 509, 501, 500), (506, 508, 500, 498), (507, 506, 498, 499), (505, 507, 499, 497), (504, 505, 497, 496), (398, 462, 463, 399), (399, 463, 471, 407), (407, 471, 479, 415), (415, 479, 487, 423), (423, 487, 495, 431), (431, 495, 503, 439), (439, 503, 511, 447), (335, 334, 270, 271), (343, 335, 271, 279), (351, 343, 279, 287), (359, 351, 287, 295), (367, 359, 295, 303), (375, 367, 303, 311), (383, 375, 311, 319), (398, 270, 334, 462), (398, 396, 268, 270), (396, 394, 266, 268), (394, 392, 264, 266), (392, 388, 260, 264), (388, 391, 263, 260), (263, 391, 385, 257), (385, 384, 256, 257), (332, 460, 462, 334), (330, 458, 460, 332), (328, 456, 458, 330), (324, 452, 456, 328), (327, 455, 452, 324), (449, 455, 327, 321), (320, 448, 449, 321), (513, 515, 258, 256), (515, 517, 272, 258), (517, 519, 280, 272), (519, 521, 288, 280), (521, 523, 296, 288), (523, 525, 304, 296), (527, 529, 313, 312), (529, 533, 315, 313), (533, 531, 314, 315), (531, 535, 316, 314), (535, 537, 317, 316), (537, 539, 318, 317), (539, 541, 319, 318), (525, 527, 312, 304), (545, 543, 320, 322), (547, 545, 322, 336), (549, 547, 336, 344), (551, 549, 344, 352), (553, 551, 352, 360), (555, 553, 360, 368), (559, 557, 376, 377), (563, 559, 377, 379), (561, 563, 379, 378), (565, 561, 378, 380), (567, 565, 380, 381), (569, 567, 381, 382), (571, 569, 382, 383), (557, 555, 368, 376), (575, 573, 384, 386), (577, 575, 386, 400), (579, 577, 400, 408), (581, 579, 408, 416), (583, 581, 416, 424), (585, 583, 424, 432), (589, 587, 440, 441), (593, 589, 441, 443), (591, 593, 443, 442), (595, 591, 442, 444), (597, 595, 444, 445), (599, 597, 445, 446), (601, 599, 446, 447), (587, 585, 432, 440), (603, 605, 450, 448), (605, 607, 464, 450), (607, 609, 472, 464), (609, 611, 480, 472), (611, 613, 488, 480), (613, 615, 496, 488), (617, 619, 505, 504), (619, 623, 507, 505), (623, 621, 506, 507), (621, 625, 508, 506), (625, 627, 509, 508), (627, 629, 510, 509), (629, 631, 511, 510), (615, 617, 504, 496), (631, 601, 447, 511), (541, 571, 383, 319), (573, 513, 256, 384), (543, 603, 448, 320), (0, 2, 514, 512), (512, 514, 515, 513), (2, 16, 516, 514), (514, 516, 517, 515), (16, 24, 518, 516), (516, 518, 519, 517), (24, 32, 520, 518), (518, 520, 521, 519), (32, 40, 522, 520), (520, 522, 523, 521), (40, 48, 524, 522), (522, 524, 525, 523), (56, 57, 528, 526), (526, 528, 529, 527), (57, 59, 532, 528), (528, 532, 533, 529), (59, 58, 530, 532), (532, 530, 531, 533), (58, 60, 534, 530), (530, 534, 535, 531), (60, 61, 536, 534), (534, 536, 537, 535), (61, 62, 538, 536), (536, 538, 539, 537), (62, 63, 540, 538), (538, 540, 541, 539), (48, 56, 526, 524), (524, 526, 527, 525), (66, 64, 542, 544), (544, 542, 543, 545), (80, 66, 544, 546), (546, 544, 545, 547), (88, 80, 546, 548), (548, 546, 547, 549), (96, 88, 548, 550), (550, 548, 549, 551), (104, 96, 550, 552), (552, 550, 551, 553), (112, 104, 552, 554), (554, 552, 553, 555), (121, 120, 556, 558), (558, 556, 557, 559), (123, 121, 558, 562), (562, 558, 559, 563), (122, 123, 562, 560), (560, 562, 563, 561), (124, 122, 560, 564), (564, 560, 561, 565), (125, 124, 564, 566), (566, 564, 565, 567), (126, 125, 566, 568), (568, 566, 567, 569), (127, 126, 568, 570), (570, 568, 569, 571), (120, 112, 554, 556), (556, 554, 555, 557), (130, 128, 572, 574), (574, 572, 573, 575), (144, 130, 574, 576), (576, 574, 575, 577), (152, 144, 576, 578), (578, 576, 577, 579), (160, 152, 578, 580), (580, 578, 579, 581), (168, 160, 580, 582), (582, 580, 581, 583), (176, 168, 582, 584), (584, 582, 583, 585), (185, 184, 586, 588), (588, 586, 587, 589), (187, 185, 588, 592), (592, 588, 589, 593), (186, 187, 592, 590), (590, 592, 593, 591), (188, 186, 590, 594), (594, 590, 591, 595), (189, 188, 594, 596), (596, 594, 595, 597), (190, 189, 596, 598), (598, 596, 597, 599), (191, 190, 598, 600), (600, 598, 599, 601), (184, 176, 584, 586), (586, 584, 585, 587), (192, 194, 604, 602), (602, 604, 605, 603), (194, 208, 606, 604), (604, 606, 607, 605), (208, 216, 608, 606), (606, 608, 609, 607), (216, 224, 610, 608), (608, 610, 611, 609), (224, 232, 612, 610), (610, 612, 613, 611), (232, 240, 614, 612), (612, 614, 615, 613), (248, 249, 618, 616), (616, 618, 619, 617), (249, 251, 622, 618), (618, 622, 623, 619), (251, 250, 620, 622), (622, 620, 621, 623), (250, 252, 624, 620), (620, 624, 625, 621), (252, 253, 626, 624), (624, 626, 627, 625), (253, 254, 628, 626), (626, 628, 629, 627), (254, 255, 630, 628), (628, 630, 631, 629), (240, 248, 616, 614), (614, 616, 617, 615), (255, 191, 600, 630), (630, 600, 601, 631), (63, 127, 570, 540), (540, 570, 571, 541), (128, 0, 512, 572), (572, 512, 513, 573), (64, 192, 602, 542), (542, 602, 603, 543)])
me_plane_001.polygons.foreach_set('use_smooth', [True] * 630)
_k = set([(0, 2), (0, 128), (2, 16), (16, 24), (24, 32), (32, 40), (40, 48), (48, 56), (56, 57), (57, 59), (58, 59), (58, 60), (60, 61), (61, 62), (62, 63), (63, 127), (64, 66), (64, 192), (66, 80), (80, 88), (88, 96), (96, 104), (104, 112), (112, 120), (120, 121), (121, 123), (122, 123), (122, 124), (124, 125), (125, 126), (126, 127), (128, 130), (130, 144), (144, 152), (152, 160), (160, 168), (168, 176), (176, 184), (184, 185), (185, 187), (186, 187), (186, 188), (188, 189), (189, 190), (190, 191), (191, 255), (192, 194), (194, 208), (208, 216), (216, 224), (224, 232), (232, 240), (240, 248), (248, 249), (249, 251), (250, 251), (250, 252), (252, 253), (253, 254), (254, 255), (256, 258), (256, 384), (258, 272), (272, 280), (280, 288), (288, 296), (296, 304), (304, 312), (312, 313), (313, 315), (314, 315), (314, 316), (316, 317), (317, 318), (318, 319), (319, 383), (320, 322), (320, 448), (322, 336), (336, 344), (344, 352), (352, 360), (360, 368), (368, 376), (376, 377), (377, 379), (378, 379), (378, 380), (380, 381), (381, 382), (382, 383), (384, 386), (386, 400), (400, 408), (408, 416), (416, 424), (424, 432), (432, 440), (440, 441), (441, 443), (442, 443), (442, 444), (444, 445), (445, 446), (446, 447), (447, 511), (448, 450), (450, 464), (464, 472), (472, 480), (480, 488), (488, 496), (496, 504), (504, 505), (505, 507), (506, 507), (506, 508), (508, 509), (509, 510), (510, 511)])
me_plane_001.attributes.new('sharp_edge', 'BOOLEAN', 'EDGE').data.foreach_set('value', [ (min(e.vertices), max(e.vertices)) in _k for e in me_plane_001.edges])
me_plane_001.materials.append(mat_material_003)
me_plane_001.use_remesh_preserve_volume = False
me_plane_001.use_remesh_preserve_attributes = False
me_plane_001.use_mirror_vertex_groups = False
me_plane_001.update()
me_plane = bpy.data.meshes.new('Plane')
me_plane.from_pydata([(-2.795, -1.144, 4.741), (-2.795, -1.144, 2.125), (-2.794, 0.9462, 4.741), (-2.794, 0.9462, 2.125), (-2.785, 1.478, 4.741), (-2.785, 1.478, 4.231), (-2.784, 3.847, 4.741), (-2.784, 3.847, 4.231), (-2.729, -3.886, 4.741), (-2.729, -3.886, 2.125), (-2.778, -1.643, 4.741), (-2.778, -1.643, 2.125), (2.569, -4.169, 4.741), (2.569, -4.169, 2.125), (-2.411, -4.182, 4.741), (-2.411, -4.182, 2.125), (2.81, -1.478, 4.741), (2.81, -1.478, 2.125), (2.807, -3.868, 4.741), (2.807, -3.868, 2.125), (2.801, 3.906, 4.741), (2.801, 3.906, 2.125), (2.797, 1.516, 4.741), (2.797, 1.516, 2.125), (-2.467, 4.137, 4.741), (-2.467, 4.137, 2.125), (2.44, 4.166, 4.741), (2.44, 4.166, 2.125), (-2.785, 1.478, 2.671), (-2.785, 1.478, 2.161), (-2.784, 3.847, 2.671), (-2.784, 3.847, 2.161), (2.826, 1.086, 4.741), (2.826, 1.086, 4.151), (2.822, -1.094, 4.741), (2.822, -1.094, 4.151), (0.07901, -4.176, 6.864), (-0.01336, 4.152, 6.871), (-2.595, -1.144, 4.741), (-2.595, -1.144, 2.125), (-2.594, 0.9461, 4.741), (-2.594, 0.9461, 2.125), (-2.585, 1.478, 4.741), (-2.585, 1.478, 4.231), (-2.584, 3.847, 4.741), (-2.584, 3.847, 4.231), (-2.529, -3.881, 4.741), (-2.529, -3.881, 2.125), (-2.578, -1.638, 4.741), (-2.578, -1.638, 2.125), (2.568, -3.969, 4.741), (2.568, -3.969, 2.125), (-2.411, -3.982, 4.741), (-2.411, -3.982, 2.125), (2.61, -1.477, 4.741), (2.61, -1.477, 2.125), (2.607, -3.868, 4.741), (2.607, -3.868, 2.125), (2.601, 3.906, 4.741), (2.601, 3.906, 2.125), (2.597, 1.516, 4.741), (2.597, 1.516, 2.125), (-2.465, 3.937, 4.741), (-2.465, 3.937, 2.125), (2.441, 3.966, 4.741), (2.441, 3.966, 2.125), (-2.585, 1.478, 2.671), (-2.585, 1.478, 2.161), (-2.584, 3.847, 2.671), (-2.584, 3.847, 2.161), (2.626, 1.087, 4.741), (2.626, 1.087, 4.151), (2.622, -1.094, 4.741), (2.622, -1.094, 4.151), (0.0785, -3.976, 6.864), (-0.01218, 3.952, 6.871)], [], [(0, 2, 3, 1), (4, 6, 7, 5), (8, 10, 11, 9), (12, 14, 15, 13), (16, 18, 19, 17), (20, 22, 23, 21), (24, 26, 27, 25), (28, 30, 31, 29), (32, 34, 35, 33), (14, 12, 36), (26, 24, 37), (39, 41, 40, 38), (43, 45, 44, 42), (47, 49, 48, 46), (51, 53, 52, 50), (55, 57, 56, 54), (59, 61, 60, 58), (63, 65, 64, 62), (67, 69, 68, 66), (71, 73, 72, 70), (74, 50, 52), (75, 62, 64), (2, 0, 38, 40), (0, 1, 39, 38), (1, 3, 41, 39), (3, 2, 40, 41), (6, 4, 42, 44), (4, 5, 43, 42), (5, 7, 45, 43), (7, 6, 44, 45), (10, 8, 46, 48), (8, 9, 47, 46), (9, 11, 49, 47), (11, 10, 48, 49), (12, 13, 51, 50), (13, 15, 53, 51), (15, 14, 52, 53), (18, 16, 54, 56), (16, 17, 55, 54), (17, 19, 57, 55), (19, 18, 56, 57), (22, 20, 58, 60), (20, 21, 59, 58), (21, 23, 61, 59), (23, 22, 60, 61), (24, 25, 63, 62), (25, 27, 65, 63), (27, 26, 64, 65), (30, 28, 66, 68), (28, 29, 67, 66), (29, 31, 69, 67), (31, 30, 68, 69), (34, 32, 70, 72), (32, 33, 71, 70), (33, 35, 73, 71), (35, 34, 72, 73), (14, 36, 74, 52), (36, 12, 50, 74), (26, 37, 75, 64), (37, 24, 62, 75)])
me_plane.materials.append(mat_material_002)
me_plane.use_remesh_preserve_volume = False
me_plane.use_remesh_preserve_attributes = False
me_plane.use_mirror_vertex_groups = False
me_plane.update()
me_cube_002 = bpy.data.meshes.new('Cube.002')
me_cube_002.from_pydata([(-2.656, -3.662, 2.15), (-2.656, -3.662, 4.835), (-2.443, -3.732, 2.15), (-2.443, -3.732, 4.835), (-2.311, -3.913, 2.15), (-2.311, -3.913, 4.835), (-2.311, -4.138, 2.15), (-2.311, -4.138, 4.835), (-2.443, -4.32, 2.15), (-2.443, -4.32, 4.835), (-2.656, -4.389, 2.15), (-2.656, -4.389, 4.835), (-2.87, -4.32, 2.15), (-2.87, -4.32, 4.835), (-3.002, -4.138, 2.15), (-3.002, -4.138, 4.835), (-3.002, -3.913, 2.15), (-3.002, -3.913, 4.835), (-2.87, -3.732, 2.15), (-2.87, -3.732, 4.835), (2.705, -3.642, 2.15), (2.705, -3.642, 4.835), (2.919, -3.712, 2.15), (2.919, -3.712, 4.835), (3.051, -3.893, 2.15), (3.051, -3.893, 4.835), (3.051, -4.118, 2.15), (3.051, -4.118, 4.835), (2.919, -4.3, 2.15), (2.919, -4.3, 4.835), (2.705, -4.369, 2.15), (2.705, -4.369, 4.835), (2.492, -4.3, 2.15), (2.492, -4.3, 4.835), (2.36, -4.118, 2.15), (2.36, -4.118, 4.835), (2.36, -3.893, 2.15), (2.36, -3.893, 4.835), (2.492, -3.712, 2.15), (2.492, -3.712, 4.835), (2.725, -0.9317, 2.15), (2.725, -0.9317, 4.835), (2.939, -1.001, 2.15), (2.939, -1.001, 4.835), (3.071, -1.183, 2.15), (3.071, -1.183, 4.835), (3.071, -1.407, 2.15), (3.071, -1.407, 4.835), (2.939, -1.589, 2.15), (2.939, -1.589, 4.835), (2.725, -1.658, 2.15), (2.725, -1.658, 4.835), (2.512, -1.589, 2.15), (2.512, -1.589, 4.835), (2.38, -1.407, 2.15), (2.38, -1.407, 4.835), (2.38, -1.183, 2.15), (2.38, -1.183, 4.835), (2.512, -1.001, 2.15), (2.512, -1.001, 4.835), (2.715, 1.659, 2.15), (2.715, 1.659, 4.835), (2.929, 1.59, 2.15), (2.929, 1.59, 4.835), (3.061, 1.408, 2.15), (3.061, 1.408, 4.835), (3.061, 1.184, 2.15), (3.061, 1.184, 4.835), (2.929, 1.002, 2.15), (2.929, 1.002, 4.835), (2.715, 0.9328, 2.15), (2.715, 0.9328, 4.835), (2.502, 1.002, 2.15), (2.502, 1.002, 4.835), (2.37, 1.184, 2.15), (2.37, 1.184, 4.835), (2.37, 1.408, 2.15), (2.37, 1.408, 4.835), (2.502, 1.59, 2.15), (2.502, 1.59, 4.835), (2.675, 4.42, 2.15), (2.675, 4.42, 4.835), (2.889, 4.351, 2.15), (2.889, 4.351, 4.835), (3.021, 4.169, 2.15), (3.021, 4.169, 4.835), (3.021, 3.944, 2.15), (3.021, 3.944, 4.835), (2.889, 3.763, 2.15), (2.889, 3.763, 4.835), (2.675, 3.693, 2.15), (2.675, 3.693, 4.835), (2.462, 3.763, 2.15), (2.462, 3.763, 4.835), (2.33, 3.944, 2.15), (2.33, 3.944, 4.835), (2.33, 4.169, 2.15), (2.33, 4.169, 4.835), (2.462, 4.351, 2.15), (2.462, 4.351, 4.835), (-2.676, 4.37, 2.15), (-2.676, 4.37, 4.835), (-2.463, 4.301, 2.15), (-2.463, 4.301, 4.835), (-2.331, 4.119, 2.15), (-2.331, 4.119, 4.835), (-2.331, 3.895, 2.15), (-2.331, 3.895, 4.835), (-2.463, 3.713, 2.15), (-2.463, 3.713, 4.835), (-2.676, 3.644, 2.15), (-2.676, 3.644, 4.835), (-2.89, 3.713, 2.15), (-2.89, 3.713, 4.835), (-3.022, 3.895, 2.15), (-3.022, 3.895, 4.835), (-3.022, 4.119, 2.15), (-3.022, 4.119, 4.835), (-2.89, 4.301, 2.15), (-2.89, 4.301, 4.835), (-2.716, 1.6, 2.15), (-2.716, 1.6, 4.835), (-2.503, 1.53, 2.15), (-2.503, 1.53, 4.835), (-2.371, 1.349, 2.15), (-2.371, 1.349, 4.835), (-2.371, 1.124, 2.15), (-2.371, 1.124, 4.835), (-2.503, 0.9424, 2.15), (-2.503, 0.9424, 4.835), (-2.716, 0.8731, 2.15), (-2.716, 0.8731, 4.835), (-2.93, 0.9424, 2.15), (-2.93, 0.9424, 4.835), (-3.062, 1.124, 2.15), (-3.062, 1.124, 4.835), (-3.062, 1.349, 2.15), (-3.062, 1.349, 4.835), (-2.93, 1.53, 2.15), (-2.93, 1.53, 4.835), (-2.716, -1.001, 2.15), (-2.716, -1.001, 4.835), (-2.503, -1.071, 2.15), (-2.503, -1.071, 4.835), (-2.371, -1.253, 2.15), (-2.371, -1.253, 4.835), (-2.371, -1.477, 2.15), (-2.371, -1.477, 4.835), (-2.503, -1.659, 2.15), (-2.503, -1.659, 4.835), (-2.716, -1.728, 2.15), (-2.716, -1.728, 4.835), (-2.93, -1.659, 2.15), (-2.93, -1.659, 4.835), (-3.062, -1.477, 2.15), (-3.062, -1.477, 4.835), (-3.062, -1.253, 2.15), (-3.062, -1.253, 4.835), (-2.93, -1.071, 2.15), (-2.93, -1.071, 4.835), (8.479e-09, -4.552, 6.551), (8.479e-09, 4.545, 6.55), (-2.08e-08, 3.06, 5.692), (-2.08e-08, 1.53, 5.672), (-2.08e-08, 4.53e-06, 5.642), (-2.08e-08, -1.53, 5.672), (-2.08e-08, -3.06, 5.692), (0.3185, 3.06, 6.171), (0.3185, 1.53, 6.151), (0.3185, -7.153e-07, 6.121), (0.3185, -1.53, 6.151), (0.3185, -3.06, 6.171), (0.3185, 3.06, 5.945), (0.3185, 1.53, 5.925), (0.3185, 1.669e-06, 5.895), (0.3185, -1.53, 5.925), (0.3185, -3.06, 5.945), (-0.1969, 3.06, 5.762), (-0.1969, 1.53, 5.742), (-0.1969, 4.053e-06, 5.712), (-0.1969, -1.53, 5.742), (-0.1969, -3.06, 5.762), (0.1969, 4.554, 6.481), (0.1969, -4.56, 6.482), (0.3185, 4.576, 6.3), (0.3185, -4.579, 6.3), (0.3185, 4.604, 6.075), (0.3185, -4.602, 6.075), (0.1969, 4.627, 5.894), (0.1969, -4.621, 5.893), (-2.08e-08, 4.635, 5.824), (-2.08e-08, -4.628, 5.824), (-0.1969, 4.627, 5.894), (-0.1969, -4.621, 5.893), (-0.3185, 4.604, 6.075), (-0.3185, -4.602, 6.075), (-0.3185, 4.576, 6.3), (-0.3185, -4.579, 6.3), (-0.1969, 4.554, 6.481), (-0.1969, -4.56, 6.482), (0.1969, -3.06, 6.354), (0.1969, -1.53, 6.334), (0.1969, -3.099e-06, 6.304), (0.1969, 1.53, 6.334), (0.1969, 3.06, 6.354), (0.1969, -3.06, 5.762), (0.1969, -1.53, 5.742), (0.1969, 4.053e-06, 5.712), (0.1969, 1.53, 5.742), (0.1969, 3.06, 5.762), (8.479e-09, 3.06, 6.424), (8.479e-09, 1.53, 6.404), (8.479e-09, -3.576e-06, 6.374), (8.479e-09, -1.53, 6.404), (8.479e-09, -3.06, 6.424), (-0.3185, -3.06, 5.945), (-0.3185, -1.53, 5.925), (-0.3185, 1.669e-06, 5.895), (-0.3185, 1.53, 5.925), (-0.3185, 3.06, 5.945), (-0.3185, -3.06, 6.171), (-0.3185, -1.53, 6.151), (-0.3185, -7.153e-07, 6.121), (-0.3185, 1.53, 6.151), (-0.3185, 3.06, 6.171), (-0.1969, -3.06, 6.354), (-0.1969, -1.53, 6.334), (-0.1969, -3.099e-06, 6.304), (-0.1969, 1.53, 6.334), (-0.1969, 3.06, 6.354)], [], [(0, 1, 3, 2), (2, 3, 5, 4), (4, 5, 7, 6), (6, 7, 9, 8), (8, 9, 11, 10), (10, 11, 13, 12), (12, 13, 15, 14), (14, 15, 17, 16), (18, 19, 1, 0), (16, 17, 19, 18), (0, 2, 4, 6, 8, 10, 12, 14, 16, 18), (20, 21, 23, 22), (22, 23, 25, 24), (24, 25, 27, 26), (26, 27, 29, 28), (28, 29, 31, 30), (30, 31, 33, 32), (32, 33, 35, 34), (34, 35, 37, 36), (38, 39, 21, 20), (36, 37, 39, 38), (20, 22, 24, 26, 28, 30, 32, 34, 36, 38), (40, 41, 43, 42), (42, 43, 45, 44), (44, 45, 47, 46), (46, 47, 49, 48), (48, 49, 51, 50), (50, 51, 53, 52), (52, 53, 55, 54), (54, 55, 57, 56), (58, 59, 41, 40), (56, 57, 59, 58), (40, 42, 44, 46, 48, 50, 52, 54, 56, 58), (60, 61, 63, 62), (62, 63, 65, 64), (64, 65, 67, 66), (66, 67, 69, 68), (68, 69, 71, 70), (70, 71, 73, 72), (72, 73, 75, 74), (74, 75, 77, 76), (78, 79, 61, 60), (76, 77, 79, 78), (60, 62, 64, 66, 68, 70, 72, 74, 76, 78), (80, 81, 83, 82), (82, 83, 85, 84), (84, 85, 87, 86), (86, 87, 89, 88), (88, 89, 91, 90), (90, 91, 93, 92), (92, 93, 95, 94), (94, 95, 97, 96), (98, 99, 81, 80), (96, 97, 99, 98), (80, 82, 84, 86, 88, 90, 92, 94, 96, 98), (100, 101, 103, 102), (102, 103, 105, 104), (104, 105, 107, 106), (106, 107, 109, 108), (108, 109, 111, 110), (110, 111, 113, 112), (112, 113, 115, 114), (114, 115, 117, 116), (118, 119, 101, 100), (116, 117, 119, 118), (100, 102, 104, 106, 108, 110, 112, 114, 116, 118), (120, 121, 123, 122), (122, 123, 125, 124), (124, 125, 127, 126), (126, 127, 129, 128), (128, 129, 131, 130), (130, 131, 133, 132), (132, 133, 135, 134), (134, 135, 137, 136), (138, 139, 121, 120), (136, 137, 139, 138), (120, 122, 124, 126, 128, 130, 132, 134, 136, 138), (140, 141, 143, 142), (142, 143, 145, 144), (144, 145, 147, 146), (146, 147, 149, 148), (148, 149, 151, 150), (150, 151, 153, 152), (152, 153, 155, 154), (154, 155, 157, 156), (158, 159, 141, 140), (156, 157, 159, 158), (140, 142, 144, 146, 148, 150, 152, 154, 156, 158), (209, 208, 163, 162), (215, 195, 197, 220), (162, 163, 178, 177), (208, 207, 164, 163), (181, 193, 195, 215), (190, 162, 177, 192), (165, 166, 181, 180), (166, 191, 193, 181), (180, 181, 215, 216), (164, 165, 180, 179), (205, 189, 191, 166), (179, 180, 216, 217), (163, 164, 179, 178), (176, 187, 189, 205), (178, 179, 217, 218), (161, 182, 184, 186, 188, 190, 192, 194, 196, 198), (171, 185, 187, 176), (177, 178, 218, 219), (220, 197, 199, 225), (200, 183, 185, 171), (192, 177, 219, 194), (225, 199, 160, 214), (214, 160, 183, 200), (216, 215, 220, 221), (217, 216, 221, 222), (218, 217, 222, 223), (219, 218, 223, 224), (188, 209, 162, 190), (183, 160, 199, 197, 195, 193, 191, 189, 187, 185), (194, 219, 224, 196), (207, 206, 165, 164), (206, 205, 166, 165), (186, 172, 209, 188), (172, 173, 208, 209), (173, 174, 207, 208), (174, 175, 206, 207), (175, 176, 205, 206), (184, 167, 172, 186), (167, 168, 173, 172), (168, 169, 174, 173), (169, 170, 175, 174), (170, 171, 176, 175), (196, 224, 229, 198), (224, 223, 228, 229), (223, 222, 227, 228), (222, 221, 226, 227), (221, 220, 225, 226), (182, 204, 167, 184), (204, 203, 168, 167), (203, 202, 169, 168), (202, 201, 170, 169), (201, 200, 171, 170), (198, 229, 210, 161), (229, 228, 211, 210), (228, 227, 212, 211), (227, 226, 213, 212), (226, 225, 214, 213), (161, 210, 204, 182), (210, 211, 203, 204), (211, 212, 202, 203), (212, 213, 201, 202), (213, 214, 200, 201)])
me_cube_002.polygons.foreach_set('use_smooth', [True] * 150)
_k = set([(0, 2), (0, 18), (1, 3), (1, 19), (2, 4), (3, 5), (4, 6), (5, 7), (6, 8), (7, 9), (8, 10), (9, 11), (10, 12), (11, 13), (12, 14), (13, 15), (14, 16), (15, 17), (16, 18), (17, 19), (20, 22), (20, 38), (21, 23), (21, 39), (22, 24), (23, 25), (24, 26), (25, 27), (26, 28), (27, 29), (28, 30), (29, 31), (30, 32), (31, 33), (32, 34), (33, 35), (34, 36), (35, 37), (36, 38), (37, 39), (40, 42), (40, 58), (41, 43), (41, 59), (42, 44), (43, 45), (44, 46), (45, 47), (46, 48), (47, 49), (48, 50), (49, 51), (50, 52), (51, 53), (52, 54), (53, 55), (54, 56), (55, 57), (56, 58), (57, 59), (60, 62), (60, 78), (61, 63), (61, 79), (62, 64), (63, 65), (64, 66), (65, 67), (66, 68), (67, 69), (68, 70), (69, 71), (70, 72), (71, 73), (72, 74), (73, 75), (74, 76), (75, 77), (76, 78), (77, 79), (80, 82), (80, 98), (81, 83), (81, 99), (82, 84), (83, 85), (84, 86), (85, 87), (86, 88), (87, 89), (88, 90), (89, 91), (90, 92), (91, 93), (92, 94), (93, 95), (94, 96), (95, 97), (96, 98), (97, 99), (100, 102), (100, 118), (101, 103), (101, 119), (102, 104), (103, 105), (104, 106), (105, 107), (106, 108), (107, 109), (108, 110), (109, 111), (110, 112), (111, 113), (112, 114), (113, 115), (114, 116), (115, 117), (116, 118), (117, 119), (120, 122), (120, 138), (121, 123), (121, 139), (122, 124), (123, 125), (124, 126), (125, 127), (126, 128), (127, 129), (128, 130), (129, 131), (130, 132), (131, 133), (132, 134), (133, 135), (134, 136), (135, 137), (136, 138), (137, 139), (140, 142), (140, 158), (141, 143), (141, 159), (142, 144), (143, 145), (144, 146), (145, 147), (146, 148), (147, 149), (148, 150), (149, 151), (150, 152), (151, 153), (152, 154), (153, 155), (154, 156), (155, 157), (156, 158), (157, 159), (160, 183), (160, 199), (161, 182), (161, 198), (182, 184), (183, 185), (184, 186), (185, 187), (186, 188), (187, 189), (188, 190), (189, 191), (190, 192), (191, 193), (192, 194), (193, 195), (194, 196), (195, 197), (196, 198), (197, 199)])
me_cube_002.attributes.new('sharp_edge', 'BOOLEAN', 'EDGE').data.foreach_set('value', [ (min(e.vertices), max(e.vertices)) in _k for e in me_cube_002.edges])
me_cube_002.materials.append(mat_material_001)
me_cube_002.use_remesh_preserve_volume = False
me_cube_002.use_remesh_preserve_attributes = False
me_cube_002.use_mirror_vertex_groups = False
me_cube_002.update()
me_cube_001 = bpy.data.meshes.new('Cube.001')
me_cube_001.from_pydata([(-3.093, -4.447, -0.6115), (-3.093, 4.447, -0.6115), (3.093, 4.447, -0.6115), (3.093, -4.447, -0.6115), (-3.093, -4.447, 2.201), (-3.093, 4.447, 2.201), (3.093, 4.447, 2.201), (3.093, -4.447, 2.201), (3.093, 0.8894, 2.201), (3.093, -0.8894, 2.201), (3.093, 0.8894, 0.3785), (3.093, -0.8894, 0.3785), (-2.343, -3.697, 0.1385), (-2.343, 3.697, 0.1385), (2.343, 3.697, 0.1385), (2.343, -3.697, 0.1385), (-2.343, -3.697, 2.201), (-2.343, 3.697, 2.201), (2.343, 3.697, 2.201), (2.343, -3.697, 2.201), (2.343, 0.8894, 2.201), (2.343, -0.8894, 2.201), (2.343, 0.8894, 0.3785), (2.343, -0.8894, 0.3785)], [], [(4, 5, 1, 0), (5, 6, 2, 1), (10, 6, 8), (7, 4, 0, 3), (0, 1, 2, 3), (2, 6, 10), (7, 11, 9), (2, 11, 3), (10, 11, 2), (3, 11, 7), (12, 13, 17, 16), (13, 14, 18, 17), (20, 18, 22), (15, 12, 16, 19), (15, 14, 13, 12), (22, 18, 14), (21, 23, 19), (15, 23, 14), (14, 23, 22), (19, 23, 15), (5, 4, 16, 17), (6, 5, 17, 18), (4, 7, 19, 16), (7, 9, 21, 19), (8, 6, 18, 20), (11, 10, 22, 23), (9, 11, 23, 21), (10, 8, 20, 22)])
me_cube_001.materials.append(mat_material)
me_cube_001.use_remesh_preserve_volume = False
me_cube_001.use_remesh_preserve_attributes = False
me_cube_001.use_mirror_vertex_groups = False
me_cube_001.update()

# ---- objects
ob_plane_002 = bpy.data.objects.new('Plane.002', me_plane_002)
ob_plane_001 = bpy.data.objects.new('Plane.001', me_plane_001)
ob_plane = bpy.data.objects.new('Plane', me_plane)
ob_cube_001 = bpy.data.objects.new('Cube.001', me_cube_002)
ob_cube = bpy.data.objects.new('Cube', me_cube_001)

# ---- transforms, parenting, visibility, modifiers, constraints
ob_plane_002.location = (0.0, 0.0, 0.0)
ob_plane_002.lineart.crease_threshold = 0.0
ob_plane_001.location = (0.0, 0.0, 0.0)
ob_plane_001.lineart.crease_threshold = 0.0
_m = ob_plane_001.modifiers.new('Auto Smooth', 'NODES')
_m.node_group = ng_auto_smooth
_gi = [s.identifier for s in ng_auto_smooth.interface.items_tree if s.item_type == 'SOCKET' and s.in_out == 'INPUT']
_m[_gi[1]] = 1.204  # Angle
ob_plane.location = (0.0, 0.0, 0.0)
ob_plane.lineart.crease_threshold = 0.0
ob_cube_001.location = (0.0, 0.0, 0.0)
ob_cube_001.lineart.crease_threshold = 0.0
_m = ob_cube_001.modifiers.new('Auto Smooth', 'NODES')
_m.node_group = ng_auto_smooth
_gi = [s.identifier for s in ng_auto_smooth.interface.items_tree if s.item_type == 'SOCKET' and s.in_out == 'INPUT']
_m[_gi[1]] = 3.142  # Angle
ob_cube.location = (0.0, 0.0, 0.0)
ob_cube.lineart.crease_threshold = 0.0

# ---- collection membership
col_collection_1.objects.link(ob_plane_002)
col_collection_1.objects.link(ob_plane_001)
col_collection_1.objects.link(ob_plane)
col_collection_1.objects.link(ob_cube_001)
col_collection_1.objects.link(ob_cube)

# ---- scene / render settings (as saved in the file)
scene.frame_start = 1; scene.frame_end = 250; scene.frame_set(1)
scene.render.engine = 'BLENDER_EEVEE_NEXT'
scene.render.resolution_percentage = 50
scene.render.dither_intensity = 0.0
scene.cycles.use_denoising = False
scene.cycles.samples = 10
scene.cycles.sampling_pattern = 'TABULATED_SOBOL'
scene.cycles.light_sampling_threshold = 0.0
scene.cycles.use_adaptive_sampling = False
scene.cycles.use_light_tree = False
scene.cycles.blur_glossy = 0.0
scene.cycles.volume_bounces = 1
scene.cycles.pixel_filter_type = 'GAUSSIAN'
scene.cycles.sample_clamp_indirect = 0.0
scene.view_settings.view_transform = 'Standard'
bpy.context.view_layer.update()

# ---- added for rendering (the .blend has no active camera and no usable light): camera, sun
cam_auto = bpy.data.cameras.new('AutoCamera')
cam_auto.lens = 50.0
cam_auto.sensor_width = 36.0
cam_auto.clip_end = 1000.0
ob_auto_camera = bpy.data.objects.new('AutoCamera', cam_auto)
scene.collection.objects.link(ob_auto_camera)
ob_auto_camera.location = (13.434, -16.6878, 14.4716)
ob_auto_camera.rotation_euler = (1.09748, -7.21219e-08, 0.694738)
scene.camera = ob_auto_camera
light_auto_sun = bpy.data.lights.new('AutoSun', 'SUN')
light_auto_sun.energy = 3.0
light_auto_sun.angle = 0.0523599
ob_auto_sun = bpy.data.objects.new('AutoSun', light_auto_sun)
scene.collection.objects.link(ob_auto_sun)
ob_auto_sun.rotation_euler = (0.872665, 0.174533, 0.523599)
bpy.context.view_layer.update()
